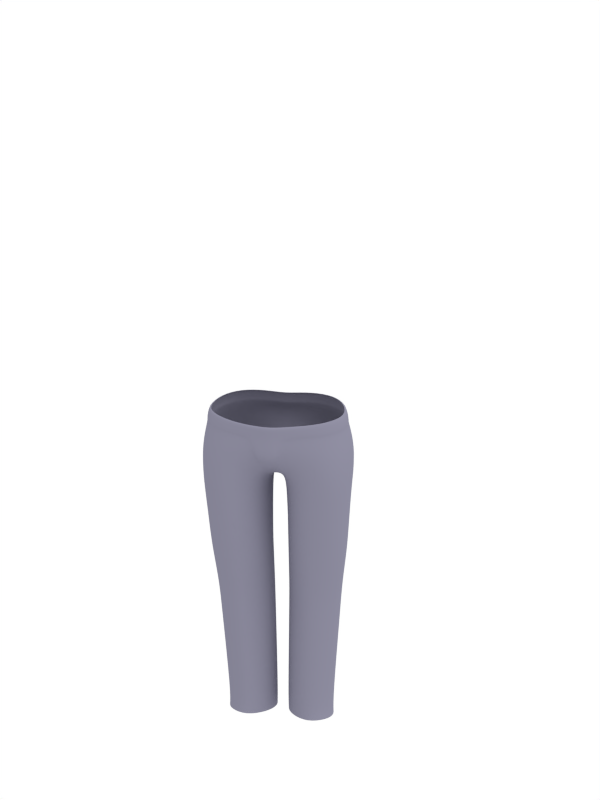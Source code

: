 # Source: harry.blend  (saved by Blender 2.72.0; exported with 4.5.12 LTS)
import bpy
from mathutils import Matrix  # noqa: F401  (used for matrix-valued properties, if any)

bpy.ops.wm.read_factory_settings(use_empty=True)
scene = bpy.context.scene
scene.name = 'Scene'

# ---- collections
col_collection_2 = bpy.data.collections.new('Collection 2'); scene.collection.children.link(col_collection_2)

# ---- materials (node trees are filled in below, after node groups)
mat_basemesh_002 = bpy.data.materials.new('basemesh.002')
mat_basemesh_002.alpha_threshold = 0.0
mat_basemesh_002.diffuse_color = (0.2289, 0.2239, 0.2963, 1.0)
mat_basemesh_002.roughness = 0.5
mat_basemesh_002.specular_intensity = 0.01
mat_basemesh_002.line_color = (0.0, 0.0, 0.0, 1.0)

# ---- material node trees

# ---- world
world_world = bpy.data.worlds.new('World'); scene.world = world_world
world_world.color = (1.0, 1.0, 1.0)
world_world.use_sun_shadow = False
world_world.sun_shadow_jitter_overblur = 0.0
world_world.cycles.sampling_method = 'MANUAL'
world_world.cycles.sample_map_resolution = 256
world_world.light_settings.distance = 100.0

# ---- cameras
cam_camera = bpy.data.cameras.new('Camera')
cam_camera.clip_end = 100.0
cam_camera.lens = 35.0
cam_camera.sensor_width = 32.0
cam_camera.sensor_height = 18.0
cam_camera.dof.focus_distance = 0.0
cam_camera.dof.aperture_fstop = 128.0

# ---- lights
light_spot = bpy.data.lights.new('Spot', 'SUN')
light_spot.transmission_factor = 0.0
light_spot.angle = 1.571
light_spot.energy = 1.0
light_spot.shadow_buffer_clip_start = 0.5
light_spot.shadow_soft_size = 1.0
light_spot.shadow_cascade_max_distance = 1000.0
light_spot.cycles.use_multiple_importance_sampling = False

# ---- meshes
me_cube_000 = bpy.data.meshes.new('Cube.000')
me_cube_000.from_pydata([(-0.4988, 0.3472, 0.5102), (0.4988, 0.3472, 0.5102), (-0.1255, 0.3345, 0.3005), (0.1255, 0.3345, 0.3005), (-0.4938, 0.3424, -0.6061), (0.4938, 0.3424, -0.6061), (-0.1194, 0.2852, -0.4443), (0.1194, 0.2852, -0.4443), (0.0, 0.3362, 0.2729), (0.0, 0.3131, -0.4272), (-0.7361, 0.3496, 0.3711), (0.7361, 0.3496, 0.3711), (-0.8081, 0.3451, -0.35), (0.8081, 0.3451, -0.35), (-0.8471, 0.348, 0.08261), (0.8471, 0.348, 0.08261), (-0.03765, 0.1029, -0.09402), (0.03765, 0.1029, -0.09402), (0.0, 0.1258, -0.088), (-0.1902, 0.04178, -0.4499), (0.1902, 0.04178, -0.4499), (-0.1375, 0.04411, 0.3015), (0.1375, 0.04411, 0.3015), (-0.7306, 0.04524, 0.3663), (0.7306, 0.04524, 0.3663), (-0.7317, 0.04379, -0.2832), (0.7317, 0.04379, -0.2832), (-0.4427, 0.04225, -0.5148), (0.4427, 0.04225, -0.5148), (-0.4727, 0.04429, 0.4731), (0.4727, 0.04429, 0.4731), (-0.05774, 0.04375, -0.1867), (0.05774, 0.04375, -0.1521), (-0.8376, 0.04509, 0.05682), (0.8376, 0.04509, 0.05682), (-0.4597, 0.9224, 0.3653), (0.4597, 0.9224, 0.3653), (-0.6633, 0.9416, 0.2232), (0.6633, 0.9416, 0.2232), (-0.2173, 0.9082, 0.44), (0.1339, 0.9082, 0.44), (0.0, 0.905, 0.4687), (-0.6703, 0.9636, -0.238), (0.6703, 0.9636, -0.238), (-0.4925, 0.977, -0.4081), (0.4925, 0.977, -0.4081), (-0.2228, 0.9774, -0.4349), (0.2228, 0.9774, -0.4349), (0.0, 0.9537, -0.4258), (-0.7316, 0.9467, 0.03524), (0.7316, 0.9467, 0.03524), (-0.1538, -0.6065, -0.4131), (0.1538, -0.6065, -0.4131), (-0.1636, -0.6077, 0.2172), (0.1636, -0.6077, 0.2172), (-0.6651, -0.6086, 0.2914), (0.6651, -0.6086, 0.2914), (-0.7284, -0.6069, -0.2822), (0.7284, -0.6069, -0.2822), (-0.4286, -0.6066, -0.4556), (0.4286, -0.6066, -0.4556), (-0.4355, -0.6087, 0.3606), (0.4355, -0.6087, 0.3606), (-0.06467, -0.6067, -0.08609), (0.06467, -0.6067, -0.08609), (-0.8087, -0.6077, 0.06616), (0.8087, -0.6077, 0.06616), (-0.4131, -1.266, 0.2602), (0.4131, -1.266, 0.2602), (-0.6255, -1.267, 0.1558), (0.6255, -1.267, 0.1558), (-0.1759, -1.267, 0.1049), (0.1759, -1.267, 0.1049), (-0.6348, -1.271, -0.3301), (0.6348, -1.271, -0.3301), (-0.4125, -1.272, -0.4637), (0.4125, -1.272, -0.4637), (-0.1281, -1.271, -0.3951), (0.1281, -1.271, -0.3951), (-0.7524, -1.269, -0.005575), (0.7524, -1.269, -0.005575), (-0.06123, -1.269, -0.1245), (0.06123, -1.269, -0.1245), (-0.4822, 0.5983, 0.4765), (0.4822, 0.5983, 0.4765), (-0.719, 0.6053, 0.3337), (0.719, 0.6053, 0.3337), (-0.1765, 0.6219, 0.4885), (0.09222, 0.6225, 0.4889), (-0.7749, 0.6248, -0.3323), (0.7749, 0.6248, -0.3323), (-0.4997, 0.6334, -0.5754), (0.4997, 0.6334, -0.5754), (-0.166, 0.6335, -0.6161), (0.166, 0.6335, -0.6161), (0.0, 0.6311, -0.6085), (-0.8256, 0.6117, 0.07933), (0.8256, 0.6117, 0.07933), (-0.4047, -1.563, 0.2434), (0.4047, -1.563, 0.2434), (-0.6111, -1.564, 0.1406), (0.6111, -1.564, 0.1406), (-0.6229, -1.569, -0.3381), (0.6229, -1.569, -0.3381), (-0.4038, -1.57, -0.4698), (0.4038, -1.57, -0.4698), (-0.7384, -1.566, -0.01771), (0.7384, -1.566, -0.01771), (-0.1235, -1.569, -0.4021), (0.1235, -1.569, -0.4021), (-0.05801, -1.566, -0.1345), (0.05801, -1.566, -0.1345), (-0.1689, -1.564, 0.09078), (0.1689, -1.564, 0.09078), (-0.1352, -2.791, 0.06722), (0.1352, -2.791, 0.06722), (-0.0449, -2.792, -0.1383), (0.0449, -2.792, -0.1383), (-0.6687, -2.791, -0.03187), (0.6687, -2.791, -0.03187), (-0.5413, -2.79, 0.1126), (0.5413, -2.79, 0.1126), (-0.3626, -2.789, 0.207), (0.3626, -2.789, 0.207), (-0.3619, -2.791, -0.4469), (0.3619, -2.791, -0.4469), (-0.1046, -2.791, -0.3844), (0.1046, -2.791, -0.3844), (-0.5632, -2.791, -0.3259), (0.5632, -2.791, -0.3259), (-0.5775, -2.933, 0.1542), (0.5775, -2.933, 0.1542), (-0.3679, -2.889, 0.2794), (0.3679, -2.889, 0.2794), (-0.3662, -3.182, -0.4868), (0.3662, -3.182, -0.4868), (-0.5977, -3.129, -0.3389), (0.5977, -3.129, -0.3389), (-0.6616, -2.998, -0.02789), (0.6616, -2.998, -0.02789), (-0.04816, -3.048, -0.1406), (0.04816, -3.048, -0.1406), (-0.1184, -3.155, -0.422), (0.1184, -3.155, -0.422), (-0.1523, -2.955, 0.1077), (0.1523, -2.955, 0.1077), (-0.6948, 0.8077, 0.2504), (0.6948, 0.8077, 0.2504), (-0.501, 0.8474, -0.4711), (0.501, 0.8474, -0.4711), (-0.2041, 0.782, 0.4422), (0.1206, 0.782, 0.4422), (-0.7079, 0.8306, -0.271), (0.7079, 0.8306, -0.271), (-0.473, 0.7966, 0.4012), (0.473, 0.7966, 0.4012), (-0.2041, 0.8443, -0.4925), (0.2041, 0.8443, -0.4925), (0.0, 0.8268, -0.4798), (-0.7696, 0.8147, 0.04035), (0.7696, 0.8147, 0.04035), (-0.1577, 0.6302, 0.5088), (0.07369, 0.6307, 0.5091), (0.0, 0.6228, 0.5177), (0.0, 0.7842, 0.4881), (0.0, 0.8981, 0.4989), (-0.1323, 0.5344, 0.4822), (0.07475, 0.5354, 0.483), (-0.01124, 0.5258, 0.4838), (-0.7058, 0.813, 0.2597), (0.7058, 0.813, 0.2597), (-0.7835, 0.8193, 0.04157), (0.7835, 0.8193, 0.04157), (-0.7198, 0.8358, -0.2777), (0.7198, 0.8358, -0.2777), (-0.2019, 0.8489, -0.5048), (0.2019, 0.8489, -0.5048), (0.0, 0.8275, -0.491), (-0.5057, 0.8537, -0.4834), (0.5057, 0.8537, -0.4834), (-0.1849, 0.7865, 0.4656), (0.1014, 0.7865, 0.4656), (-0.4789, 0.8, 0.4141), (0.4789, 0.8, 0.4141), (0.0, 0.9593, -0.4463), (-0.2006, 0.9021, 0.4708), (0.1172, 0.9021, 0.4708), (-0.4695, 0.9216, 0.3866), (0.4695, 0.9216, 0.3866), (-0.2213, 0.9814, -0.4581), (0.2213, 0.9814, -0.4581), (-0.6916, 0.9654, -0.2496), (0.6916, 0.9654, -0.2496), (-0.7559, 0.9474, 0.03664), (0.7559, 0.9474, 0.03664), (-0.6826, 0.9424, 0.2375), (0.6826, 0.9424, 0.2375), (-0.5029, 0.9804, -0.4297), (0.5029, 0.9804, -0.4297), (-0.4218, -0.8862, -0.459), (-0.1688, -0.8846, 0.17), (-0.6891, -0.8859, -0.3023), (-0.143, -0.8857, -0.4056), (-0.6485, -0.8852, 0.2344), (-0.7851, -0.8853, 0.03603), (-0.06323, -0.8847, -0.1022), (-0.4261, -0.8848, 0.3184), (0.4218, -0.8862, -0.459), (0.1688, -0.8846, 0.17), (0.6891, -0.8859, -0.3023), (0.143, -0.8857, -0.4056), (0.6485, -0.8852, 0.2344), (0.7851, -0.8853, 0.03603), (0.06323, -0.8847, -0.1022), (0.4261, -0.8848, 0.3184)], [], [(16, 18, 8, 2), (8, 18, 17, 3), (6, 9, 18, 16), (18, 9, 7, 17), (19, 27, 4, 6), (5, 28, 20, 7), (27, 25, 12, 4), (13, 26, 28, 5), (2, 0, 29, 21), (30, 1, 3, 22), (0, 10, 23, 29), (24, 11, 1, 30), (21, 31, 16, 2), (17, 32, 22, 3), (31, 19, 6, 16), (7, 20, 32, 17), (25, 33, 14, 12), (15, 34, 26, 13), (33, 23, 10, 14), (11, 24, 34, 15), (0, 83, 85, 10), (86, 84, 1, 11), (83, 0, 2, 87), (3, 1, 84, 88), (12, 89, 91, 4), (92, 90, 13, 5), (4, 91, 93, 6), (94, 92, 5, 7), (6, 93, 95, 9), (95, 94, 7, 9), (14, 96, 89, 12), (90, 97, 15, 13), (10, 85, 96, 14), (97, 86, 11, 15), (33, 25, 57, 65), (58, 26, 34, 66), (25, 27, 59, 57), (60, 28, 26, 58), (27, 19, 51, 59), (52, 20, 28, 60), (19, 31, 63, 51), (64, 32, 20, 52), (31, 21, 53, 63), (54, 22, 32, 64), (21, 29, 61, 53), (62, 30, 22, 54), (29, 23, 55, 61), (56, 24, 30, 62), (23, 33, 65, 55), (66, 34, 24, 56), (67, 69, 100, 98), (101, 70, 68, 99), (73, 75, 104, 102), (105, 76, 74, 103), (79, 73, 102, 106), (103, 74, 80, 107), (77, 81, 110, 108), (111, 82, 78, 109), (75, 77, 108, 104), (109, 78, 76, 105), (71, 67, 98, 112), (99, 68, 72, 113), (69, 79, 106, 100), (107, 80, 70, 101), (81, 71, 112, 110), (113, 72, 82, 111), (110, 112, 114, 116), (115, 113, 111, 117), (100, 106, 118, 120), (119, 107, 101, 121), (112, 98, 122, 114), (123, 99, 113, 115), (104, 108, 126, 124), (127, 109, 105, 125), (108, 110, 116, 126), (117, 111, 109, 127), (106, 102, 128, 118), (129, 103, 107, 119), (102, 104, 124, 128), (125, 105, 103, 129), (98, 100, 120, 122), (121, 101, 99, 123), (122, 120, 130, 132), (131, 121, 123, 133), (128, 124, 134, 136), (135, 125, 129, 137), (118, 128, 136, 138), (137, 129, 119, 139), (126, 116, 140, 142), (141, 117, 127, 143), (124, 126, 142, 134), (143, 127, 125, 135), (114, 122, 132, 144), (133, 123, 115, 145), (120, 118, 138, 130), (139, 119, 121, 131), (116, 114, 144, 140), (145, 115, 117, 141), (83, 154, 146, 85), (147, 155, 84, 86), (87, 150, 154, 83), (155, 151, 88, 84), (89, 152, 148, 91), (149, 153, 90, 92), (91, 148, 156, 93), (157, 149, 92, 94), (93, 156, 158, 95), (158, 157, 94, 95), (96, 159, 152, 89), (153, 160, 97, 90), (85, 146, 159, 96), (160, 147, 86, 97), (150, 87, 161, 180), (162, 88, 151, 181), (2, 8, 168, 166), (168, 8, 3, 167), (87, 2, 166, 161), (167, 3, 88, 162), (41, 39, 185, 165), (186, 40, 41, 165), (164, 165, 185, 180), (186, 165, 164, 181), (163, 164, 180, 161), (181, 164, 163, 162), (168, 163, 161, 166), (162, 163, 168, 167), (159, 146, 169, 171), (170, 147, 160, 172), (152, 159, 171, 173), (172, 160, 153, 174), (158, 156, 175, 177), (176, 157, 158, 177), (156, 148, 178, 175), (179, 149, 157, 176), (148, 152, 173, 178), (174, 153, 149, 179), (154, 150, 180, 182), (181, 151, 155, 183), (146, 154, 182, 169), (183, 155, 147, 170), (39, 35, 187, 185), (188, 36, 40, 186), (46, 48, 184, 189), (184, 48, 47, 190), (49, 42, 191, 193), (192, 43, 50, 194), (37, 49, 193, 195), (194, 50, 38, 196), (42, 44, 197, 191), (198, 45, 43, 192), (44, 46, 189, 197), (190, 47, 45, 198), (35, 37, 195, 187), (196, 38, 36, 188), (169, 195, 193, 171), (194, 196, 170, 172), (171, 193, 191, 173), (192, 194, 172, 174), (175, 189, 184, 177), (184, 190, 176, 177), (178, 197, 189, 175), (190, 198, 179, 176), (173, 191, 197, 178), (198, 192, 174, 179), (180, 185, 187, 182), (188, 186, 181, 183), (182, 187, 195, 169), (196, 188, 183, 170), (53, 200, 205, 63), (200, 71, 81, 205), (61, 206, 200, 53), (206, 67, 71, 200), (55, 203, 206, 61), (203, 69, 67, 206), (65, 204, 203, 55), (204, 79, 69, 203), (57, 201, 204, 65), (201, 73, 79, 204), (59, 199, 201, 57), (199, 75, 73, 201), (51, 202, 199, 59), (202, 77, 75, 199), (63, 205, 202, 51), (205, 81, 77, 202), (72, 208, 213, 82), (208, 54, 64, 213), (68, 214, 208, 72), (214, 62, 54, 208), (70, 211, 214, 68), (211, 56, 62, 214), (80, 212, 211, 70), (212, 66, 56, 211), (74, 209, 212, 80), (209, 58, 66, 212), (76, 207, 209, 74), (207, 60, 58, 209), (78, 210, 207, 76), (210, 52, 60, 207), (82, 213, 210, 78), (213, 64, 52, 210)])
me_cube_000.polygons.foreach_set('use_smooth', [True] * 200)
_uv = me_cube_000.uv_layers.new(name='basemesh_male_uvs')
_uv.uv.foreach_set('vector', [0.3051, 0.4527, 0.3121, 0.4606, 0.3121, 0.5135, 0.2984, 0.5158, 0.3121, 0.5135, 0.3121, 0.4606, 0.3051, 0.4527, 0.2984, 0.5158, 0.08111, 0.5609, 0.06152, 0.5743, 0.025, 0.5632, 0.03526, 0.5583, 0.025, 0.5632, 0.06152, 0.5743, 0.08111, 0.5609, 0.03526, 0.5583, 0.3208, 0.09827, 0.2807, 0.08705, 0.2836, 0.05526, 0.3273, 0.05543, 0.2836, 0.05526, 0.2807, 0.08705, 0.3208, 0.09827, 0.3273, 0.05543, 0.2807, 0.08705, 0.234, 0.08747, 0.2372, 0.06023, 0.2836, 0.05526, 0.2372, 0.06023, 0.234, 0.08747, 0.2807, 0.08705, 0.2836, 0.05526, 0.0829, 0.06781, 0.1255, 0.04107, 0.1258, 0.09509, 0.08167, 0.107, 0.1258, 0.09509, 0.1255, 0.04107, 0.0829, 0.06781, 0.08167, 0.107, 0.1255, 0.04107, 0.155, 0.03148, 0.1588, 0.08687, 0.1258, 0.09509, 0.1588, 0.08687, 0.155, 0.03148, 0.1255, 0.04107, 0.1258, 0.09509, 0.08167, 0.107, 0.02618, 0.1248, 0.01494, 0.09455, 0.0829, 0.06781, 0.01494, 0.09455, 0.02618, 0.1248, 0.08167, 0.107, 0.0829, 0.06781, 0.3502, 0.129, 0.3208, 0.09827, 0.3273, 0.05543, 0.3569, 0.09721, 0.3273, 0.05543, 0.3208, 0.09827, 0.3502, 0.129, 0.3569, 0.09721, 0.234, 0.08747, 0.1911, 0.08032, 0.1892, 0.03148, 0.2372, 0.06023, 0.1892, 0.03148, 0.1911, 0.08032, 0.234, 0.08747, 0.2372, 0.06023, 0.1911, 0.08032, 0.1588, 0.08687, 0.155, 0.03148, 0.1892, 0.03148, 0.155, 0.03148, 0.1588, 0.08687, 0.1911, 0.08032, 0.1892, 0.03148, 0.2571, 0.537, 0.2592, 0.5567, 0.2319, 0.5683, 0.2302, 0.5458, 0.2319, 0.5683, 0.2592, 0.5567, 0.2571, 0.537, 0.2302, 0.5458, 0.2592, 0.5567, 0.2571, 0.537, 0.2984, 0.5158, 0.2946, 0.5312, 0.2984, 0.5158, 0.2571, 0.537, 0.2592, 0.5567, 0.2946, 0.5312, 0.1544, 0.522, 0.16, 0.556, 0.1228, 0.5617, 0.1125, 0.5356, 0.1228, 0.5617, 0.16, 0.556, 0.1544, 0.522, 0.1125, 0.5356, 0.1125, 0.5356, 0.1228, 0.5617, 0.09278, 0.5786, 0.08111, 0.5609, 0.09278, 0.5786, 0.1228, 0.5617, 0.1125, 0.5356, 0.08111, 0.5609, 0.08111, 0.5609, 0.09278, 0.5786, 0.07252, 0.5874, 0.06152, 0.5743, 0.07252, 0.5874, 0.09278, 0.5786, 0.08111, 0.5609, 0.06152, 0.5743, 0.1988, 0.5475, 0.2033, 0.5731, 0.16, 0.556, 0.1544, 0.522, 0.16, 0.556, 0.2033, 0.5731, 0.1988, 0.5475, 0.1544, 0.522, 0.2302, 0.5458, 0.2319, 0.5683, 0.2033, 0.5731, 0.1988, 0.5475, 0.2033, 0.5731, 0.2319, 0.5683, 0.2302, 0.5458, 0.1988, 0.5475, 0.0, 0.0, 1.0, 0.0, 1.0, 1.0, 0.0, 1.0, 1.0, 1.0, 1.0, 0.0, 0.0, 0.0, 0.0, 1.0, 0.0, 0.0, 1.0, 0.0, 1.0, 1.0, 0.0, 1.0, 1.0, 1.0, 1.0, 0.0, 0.0, 0.0, 0.0, 1.0, 0.0, 0.0, 1.0, 0.0, 1.0, 1.0, 0.0, 1.0, 1.0, 1.0, 1.0, 0.0, 0.0, 0.0, 0.0, 1.0, 0.0, 0.0, 1.0, 0.0, 1.0, 1.0, 0.0, 1.0, 1.0, 1.0, 1.0, 0.0, 0.0, 0.0, 0.0, 1.0, 0.0, 0.0, 1.0, 0.0, 1.0, 1.0, 0.0, 1.0, 1.0, 1.0, 1.0, 0.0, 0.0, 0.0, 0.0, 1.0, 0.0, 0.0, 1.0, 0.0, 1.0, 1.0, 0.0, 1.0, 1.0, 1.0, 1.0, 0.0, 0.0, 0.0, 0.0, 1.0, 0.0, 0.0, 1.0, 0.0, 1.0, 1.0, 0.0, 1.0, 1.0, 1.0, 1.0, 0.0, 0.0, 0.0, 0.0, 1.0, 0.0, 0.0, 1.0, 0.0, 1.0, 1.0, 0.0, 1.0, 1.0, 1.0, 1.0, 0.0, 0.0, 0.0, 0.0, 1.0, 0.0, 0.0, 1.0, 0.0, 1.0, 1.0, 0.0, 1.0, 1.0, 1.0, 1.0, 0.0, 0.0, 0.0, 0.0, 1.0, 0.0, 0.0, 1.0, 0.0, 1.0, 1.0, 0.0, 1.0, 1.0, 1.0, 1.0, 0.0, 0.0, 0.0, 0.0, 1.0, 0.0, 0.0, 1.0, 0.0, 1.0, 1.0, 0.0, 1.0, 1.0, 1.0, 1.0, 0.0, 0.0, 0.0, 0.0, 1.0, 0.0, 0.0, 1.0, 0.0, 1.0, 1.0, 0.0, 1.0, 1.0, 1.0, 1.0, 0.0, 0.0, 0.0, 0.0, 1.0, 0.0, 0.0, 1.0, 0.0, 1.0, 1.0, 0.0, 1.0, 1.0, 1.0, 1.0, 0.0, 0.0, 0.0, 0.0, 1.0, 0.0, 0.0, 1.0, 0.0, 1.0, 1.0, 0.0, 1.0, 1.0, 1.0, 1.0, 0.0, 0.0, 0.0, 0.0, 1.0, 0.0, 0.0, 1.0, 0.0, 1.0, 1.0, 0.0, 1.0, 1.0, 1.0, 1.0, 0.0, 0.0, 0.0, 0.0, 1.0, 0.0, 0.0, 1.0, 0.0, 1.0, 1.0, 0.0, 1.0, 1.0, 1.0, 1.0, 0.0, 0.0, 0.0, 0.0, 1.0, 0.0, 0.0, 1.0, 0.0, 1.0, 1.0, 0.0, 1.0, 1.0, 1.0, 1.0, 0.0, 0.0, 0.0, 0.0, 1.0, 0.0, 0.0, 1.0, 0.0, 1.0, 1.0, 0.0, 1.0, 1.0, 1.0, 1.0, 0.0, 0.0, 0.0, 0.0, 1.0, 0.0, 0.0, 1.0, 0.0, 1.0, 1.0, 0.0, 1.0, 1.0, 1.0, 1.0, 0.0, 0.0, 0.0, 0.0, 1.0, 0.0, 0.0, 1.0, 0.0, 1.0, 1.0, 0.0, 1.0, 1.0, 1.0, 1.0, 0.0, 0.0, 0.0, 0.0, 1.0, 0.0, 0.0, 1.0, 0.0, 1.0, 1.0, 0.0, 1.0, 1.0, 1.0, 1.0, 0.0, 0.0, 0.0, 0.0, 1.0, 0.0, 0.0, 1.0, 0.0, 1.0, 1.0, 0.0, 1.0, 1.0, 1.0, 1.0, 0.0, 0.0, 0.0, 0.0, 1.0, 0.0, 0.0, 1.0, 0.0, 1.0, 1.0, 0.0, 1.0, 1.0, 1.0, 1.0, 0.0, 0.0, 0.0, 0.0, 1.0, 0.0, 0.0, 1.0, 0.0, 1.0, 1.0, 0.0, 1.0, 1.0, 1.0, 1.0, 0.0, 0.0, 0.0, 0.0, 1.0, 0.0, 0.0, 1.0, 0.0, 1.0, 1.0, 0.0, 1.0, 1.0, 1.0, 1.0, 0.0, 0.0, 0.0, 0.0, 1.0, 0.0, 0.0, 1.0, 0.0, 1.0, 1.0, 0.0, 1.0, 1.0, 1.0, 1.0, 0.0, 0.0, 0.0, 0.0, 1.0, 0.0, 0.0, 1.0, 0.0, 1.0, 1.0, 0.0, 1.0, 1.0, 1.0, 1.0, 0.0, 0.0, 0.0, 0.0, 1.0, 0.0, 0.0, 1.0, 0.0, 1.0, 1.0, 0.0, 1.0, 1.0, 1.0, 1.0, 0.0, 0.0, 0.0, 0.0, 1.0, 0.0, 0.0, 1.0, 0.0, 1.0, 1.0, 0.0, 1.0, 1.0, 1.0, 1.0, 0.0, 0.0, 0.0, 0.0, 1.0, 0.0, 0.0, 1.0, 0.0, 1.0, 1.0, 0.0, 1.0, 1.0, 1.0, 1.0, 0.0, 0.0, 0.0, 0.0, 1.0, 0.0, 0.0, 1.0, 0.0, 1.0, 1.0, 0.0, 1.0, 1.0, 1.0, 1.0, 0.0, 0.0, 0.0, 0.0, 1.0, 0.0, 0.0, 1.0, 0.0, 1.0, 1.0, 0.0, 1.0, 1.0, 1.0, 1.0, 0.0, 0.0, 0.0, 0.0, 1.0, 0.2592, 0.5567, 0.2602, 0.5665, 0.2327, 0.5796, 0.2319, 0.5683, 0.2327, 0.5796, 0.2602, 0.5665, 0.2592, 0.5567, 0.2319, 0.5683, 0.2946, 0.5312, 0.2928, 0.5389, 0.2602, 0.5665, 0.2592, 0.5567, 0.2602, 0.5665, 0.2928, 0.5389, 0.2946, 0.5312, 0.2592, 0.5567, 0.16, 0.556, 0.1628, 0.573, 0.128, 0.5747, 0.1228, 0.5617, 0.128, 0.5747, 0.1628, 0.573, 0.16, 0.556, 0.1228, 0.5617, 0.1228, 0.5617, 0.128, 0.5747, 0.09862, 0.5875, 0.09278, 0.5786, 0.09862, 0.5875, 0.128, 0.5747, 0.1228, 0.5617, 0.09278, 0.5786, 0.09278, 0.5786, 0.09862, 0.5875, 0.07802, 0.594, 0.07252, 0.5874, 0.07802, 0.594, 0.09862, 0.5875, 0.09278, 0.5786, 0.07252, 0.5874, 0.2033, 0.5731, 0.2055, 0.5859, 0.1628, 0.573, 0.16, 0.556, 0.1628, 0.573, 0.2055, 0.5859, 0.2033, 0.5731, 0.16, 0.556, 0.2319, 0.5683, 0.2327, 0.5796, 0.2055, 0.5859, 0.2033, 0.5731, 0.2055, 0.5859, 0.2327, 0.5796, 0.2319, 0.5683, 0.2033, 0.5731, 0.3121, 0.526, 0.3121, 0.5322, 0.2928, 0.5389, 0.2946, 0.5312, 0.2928, 0.5389, 0.3121, 0.5322, 0.3121, 0.526, 0.2946, 0.5312, 0.3121, 0.5135, 0.3121, 0.526, 0.2946, 0.5312, 0.2984, 0.5158, 0.2946, 0.5312, 0.3121, 0.526, 0.3121, 0.5135, 0.2984, 0.5158, 0.3121, 0.5135, 0.3121, 0.526, 0.2946, 0.5312, 0.2984, 0.5158, 0.2946, 0.5312, 0.3121, 0.526, 0.3121, 0.5135, 0.2984, 0.5158, 0.3121, 0.5322, 0.3121, 0.5385, 0.2909, 0.5466, 0.2928, 0.5389, 0.2909, 0.5466, 0.3121, 0.5385, 0.3121, 0.5322, 0.2928, 0.5389, 0.3121, 0.5322, 0.3121, 0.5385, 0.2909, 0.5466, 0.2928, 0.5389, 0.2909, 0.5466, 0.3121, 0.5385, 0.3121, 0.5322, 0.2928, 0.5389, 0.3121, 0.526, 0.3121, 0.5322, 0.2928, 0.5389, 0.2946, 0.5312, 0.2928, 0.5389, 0.3121, 0.5322, 0.3121, 0.526, 0.2946, 0.5312, 0.3121, 0.5135, 0.3121, 0.526, 0.2946, 0.5312, 0.2984, 0.5158, 0.2946, 0.5312, 0.3121, 0.526, 0.3121, 0.5135, 0.2984, 0.5158, 0.2327, 0.5796, 0.2336, 0.5909, 0.2077, 0.5987, 0.2055, 0.5859, 0.2077, 0.5987, 0.2336, 0.5909, 0.2327, 0.5796, 0.2055, 0.5859, 0.2055, 0.5859, 0.2077, 0.5987, 0.1656, 0.59, 0.1628, 0.573, 0.1656, 0.59, 0.2077, 0.5987, 0.2055, 0.5859, 0.1628, 0.573, 0.09862, 0.5875, 0.1045, 0.5963, 0.08352, 0.6006, 0.07802, 0.594, 0.08352, 0.6006, 0.1045, 0.5963, 0.09862, 0.5875, 0.07802, 0.594, 0.128, 0.5747, 0.1332, 0.5877, 0.1045, 0.5963, 0.09862, 0.5875, 0.1045, 0.5963, 0.1332, 0.5877, 0.128, 0.5747, 0.09862, 0.5875, 0.1628, 0.573, 0.1656, 0.59, 0.1332, 0.5877, 0.128, 0.5747, 0.1332, 0.5877, 0.1656, 0.59, 0.1628, 0.573, 0.128, 0.5747, 0.2928, 0.5389, 0.2909, 0.5466, 0.2612, 0.5764, 0.2602, 0.5665, 0.2612, 0.5764, 0.2909, 0.5466, 0.2928, 0.5389, 0.2602, 0.5665, 0.2602, 0.5665, 0.2612, 0.5764, 0.2336, 0.5909, 0.2327, 0.5796, 0.2336, 0.5909, 0.2612, 0.5764, 0.2602, 0.5665, 0.2327, 0.5796, 0.2928, 0.5389, 0.2909, 0.5466, 0.2612, 0.5764, 0.2602, 0.5665, 0.2612, 0.5764, 0.2909, 0.5466, 0.2928, 0.5389, 0.2602, 0.5665, 0.09862, 0.5875, 0.1045, 0.5963, 0.08352, 0.6006, 0.07802, 0.594, 0.08352, 0.6006, 0.1045, 0.5963, 0.09862, 0.5875, 0.07802, 0.594, 0.2055, 0.5859, 0.2077, 0.5987, 0.1656, 0.59, 0.1628, 0.573, 0.1656, 0.59, 0.2077, 0.5987, 0.2055, 0.5859, 0.1628, 0.573, 0.2327, 0.5796, 0.2336, 0.5909, 0.2077, 0.5987, 0.2055, 0.5859, 0.2077, 0.5987, 0.2336, 0.5909, 0.2327, 0.5796, 0.2055, 0.5859, 0.1628, 0.573, 0.1656, 0.59, 0.1332, 0.5877, 0.128, 0.5747, 0.1332, 0.5877, 0.1656, 0.59, 0.1628, 0.573, 0.128, 0.5747, 0.128, 0.5747, 0.1332, 0.5877, 0.1045, 0.5963, 0.09862, 0.5875, 0.1045, 0.5963, 0.1332, 0.5877, 0.128, 0.5747, 0.09862, 0.5875, 0.2602, 0.5665, 0.2612, 0.5764, 0.2336, 0.5909, 0.2327, 0.5796, 0.2336, 0.5909, 0.2612, 0.5764, 0.2602, 0.5665, 0.2327, 0.5796, 0.2327, 0.5796, 0.2336, 0.5909, 0.2077, 0.5987, 0.2055, 0.5859, 0.2077, 0.5987, 0.2336, 0.5909, 0.2327, 0.5796, 0.2055, 0.5859, 0.2055, 0.5859, 0.2077, 0.5987, 0.1656, 0.59, 0.1628, 0.573, 0.1656, 0.59, 0.2077, 0.5987, 0.2055, 0.5859, 0.1628, 0.573, 0.09862, 0.5875, 0.1045, 0.5963, 0.08352, 0.6006, 0.07802, 0.594, 0.08352, 0.6006, 0.1045, 0.5963, 0.09862, 0.5875, 0.07802, 0.594, 0.128, 0.5747, 0.1332, 0.5877, 0.1045, 0.5963, 0.09862, 0.5875, 0.1045, 0.5963, 0.1332, 0.5877, 0.128, 0.5747, 0.09862, 0.5875, 0.1628, 0.573, 0.1656, 0.59, 0.1332, 0.5877, 0.128, 0.5747, 0.1332, 0.5877, 0.1656, 0.59, 0.1628, 0.573, 0.128, 0.5747, 0.2928, 0.5389, 0.2909, 0.5466, 0.2612, 0.5764, 0.2602, 0.5665, 0.2612, 0.5764, 0.2909, 0.5466, 0.2928, 0.5389, 0.2602, 0.5665, 0.2602, 0.5665, 0.2612, 0.5764, 0.2336, 0.5909, 0.2327, 0.5796, 0.2336, 0.5909, 0.2612, 0.5764, 0.2602, 0.5665, 0.2327, 0.5796, 1.0, 0.0, 1.0, 0.5, 4.637e-09, 0.5, 0.0, 0.0, 1.0, 0.5, 1.0, 1.0, 0.0, 1.0, 4.637e-09, 0.5, 1.0, 0.0, 1.0, 0.5, -2.598e-08, 0.5, 0.0, 0.0, 1.0, 0.5, 1.0, 1.0, 0.0, 1.0, -2.598e-08, 0.5, 1.0, 0.0, 1.0, 0.5, 6.479e-08, 0.5, 0.0, 0.0, 1.0, 0.5, 1.0, 1.0, 0.0, 1.0, 6.479e-08, 0.5, 1.0, 0.0, 1.0, 0.5, 2.509e-08, 0.5, 0.0, 0.0, 1.0, 0.5, 1.0, 1.0, 0.0, 1.0, 2.509e-08, 0.5, 1.0, 0.0, 1.0, 0.5, 0.0, 0.5, 0.0, 0.0, 1.0, 0.5, 1.0, 1.0, 0.0, 1.0, 0.0, 0.5, 1.0, 0.0, 1.0, 0.5, -1.028e-07, 0.5, 0.0, 0.0, 1.0, 0.5, 1.0, 1.0, 0.0, 1.0, -1.028e-07, 0.5, 1.0, 0.0, 1.0, 0.5, 5.601e-08, 0.5, 0.0, 0.0, 1.0, 0.5, 1.0, 1.0, 0.0, 1.0, 5.601e-08, 0.5, 1.0, 0.0, 1.0, 0.5, -4.498e-08, 0.5, 0.0, 0.0, 1.0, 0.5, 1.0, 1.0, 0.0, 1.0, -4.498e-08, 0.5, 1.0, 1.0, 1.0, 0.5, 4.637e-09, 0.5, 0.0, 1.0, 1.0, 0.5, 1.0, 0.0, 0.0, 0.0, 4.637e-09, 0.5, 1.0, 1.0, 1.0, 0.5, -2.858e-08, 0.5, 0.0, 1.0, 1.0, 0.5, 1.0, 0.0, 0.0, 0.0, -2.858e-08, 0.5, 1.0, 1.0, 1.0, 0.5, 6.787e-08, 0.5, 0.0, 1.0, 1.0, 0.5, 1.0, 0.0, 0.0, 0.0, 6.787e-08, 0.5, 1.0, 1.0, 1.0, 0.5, 2.509e-08, 0.5, 0.0, 1.0, 1.0, 0.5, 1.0, 0.0, 0.0, 0.0, 2.509e-08, 0.5, 1.0, 1.0, 1.0, 0.5, -1.618e-08, 0.5, 0.0, 1.0, 1.0, 0.5, 1.0, 0.0, 0.0, 0.0, -1.618e-08, 0.5, 1.0, 1.0, 1.0, 0.5, -1.028e-07, 0.5, 0.0, 1.0, 1.0, 0.5, 1.0, 0.0, 0.0, 0.0, -1.028e-07, 0.5, 1.0, 1.0, 1.0, 0.5, 5.601e-08, 0.5, 0.0, 1.0, 1.0, 0.5, 1.0, 0.0, 0.0, 0.0, 5.601e-08, 0.5, 1.0, 1.0, 1.0, 0.5, -4.498e-08, 0.5, 0.0, 1.0, 1.0, 0.5, 1.0, 0.0, 0.0, 0.0, -4.498e-08, 0.5])
me_cube_000.materials.append(mat_basemesh_002)
me_cube_000.use_remesh_preserve_volume = False
me_cube_000.use_remesh_preserve_attributes = False
me_cube_000.use_mirror_x = True
me_cube_000.update()
arm_armature = bpy.data.armatures.new('Armature')  # bones are not reproduced

# ---- objects
ob_armature = bpy.data.objects.new('Armature', arm_armature)
ob_basemesh_male_001 = bpy.data.objects.new('basemesh_male.001', me_cube_000)
ob_spot = bpy.data.objects.new('Spot', light_spot)
ob_camera = bpy.data.objects.new('Camera', cam_camera)

# ---- transforms, parenting, visibility, modifiers, constraints
ob_armature.location = (0.0, 0.0, 0.0)
ob_armature.scale = (19.2, 19.2, 19.2)
ob_armature.show_in_front = True
ob_armature.lineart.crease_threshold = 0.0
ob_basemesh_male_001.parent = ob_armature
ob_basemesh_male_001.matrix_parent_inverse = Matrix(((0.05208, 0.0, 0.0, 0.0), (0.0, 0.05208, 0.0, 0.0), (0.0, 0.0, 0.05208, 0.0), (0.0, 0.0, 0.0, 1.0)))
ob_basemesh_male_001.location = (0.0, 0.0, 17.0)
ob_basemesh_male_001.rotation_euler = (1.571, -0.0, -0.0)
ob_basemesh_male_001.scale = (5.0, 5.0, 5.0)
ob_basemesh_male_001.lock_rotations_4d = False
ob_basemesh_male_001.empty_display_type = 'ARROWS'
ob_basemesh_male_001.lineart.crease_threshold = 0.0
ob_basemesh_male_001.use_mesh_mirror_x = True
_vg = ob_basemesh_male_001.vertex_groups.new(name='waistband')
_vg.add([35, 36, 37, 38, 39, 40, 41, 42, 43, 44, 45, 46, 47, 48, 49, 50, 146, 147, 148, 149, 150, 151, 152, 153, 154, 155, 156, 157, 158, 159, 160, 164, 165, 169, 170, 171, 172, 173, 174, 175, 176, 177, 178, 179, 180, 181, 182, 183, 184, 185, 186, 187, 188, 189, 190, 191, 192, 193, 194, 195, 196, 197, 198], 1.0, 'REPLACE')
_vg = ob_basemesh_male_001.vertex_groups.new(name='hips')
for _i, _w in zip([0, 1, 2, 3, 4, 5, 6, 7, 8, 9, 10, 11, 16, 17, 18, 19, 20, 21, 22, 29, 30, 31, 32, 35, 36, 37, 38, 39, 40, 41, 44, 45, 46, 47, 48, 49, 50, 83, 84, 85, 86, 87, 88, 91, 92, 93, 94, 95, 146, 147, 148, 149, 150, 151, 154, 155, 156, 157, 158, 159, 161, 162, 163, 164, 165, 166, 167, 168, 169, 170, 171, 175, 176, 177, 178, 179, 180, 181, 182, 183, 184, 185, 186, 187, 188, 189, 190, 193, 194, 195, 196, 197, 198], [0.1701, 0.1625, 0.684, 0.6888, 0.02144, 0.02158, 0.1213, 0.122, 0.7484, 0.2718, 0.05918, 0.05541, 0.183, 0.1843, 0.2866, 0.005907, 0.005589, 0.07954, 0.08088, 0.04558, 0.04117, 0.03591, 0.0354, 0.2081, 0.2002, 0.07743, 0.07221, 0.617, 0.6394, 0.7641, 0.04499, 0.04458, 0.1286, 0.1286, 0.3288, 0.01064, 0.006659, 0.2233, 0.2079, 0.07409, 0.06721, 0.6362, 0.6828, 0.03943, 0.03931, 0.1431, 0.1431, 0.3004, 0.07245, 0.06581, 0.03955, 0.03928, 0.5754, 0.6206, 0.2206, 0.2051, 0.1388, 0.1388, 0.3323, 0.00192, 0.7125, 0.7392, 0.7574, 0.7591, 0.7603, 0.7276, 0.7419, 0.7561, 0.07184, 0.0656, 0.003844, 0.1363, 0.1362, 0.3355, 0.04016, 0.03984, 0.6693, 0.707, 0.2161, 0.2015, 0.3331, 0.639, 0.6653, 0.2116, 0.1999, 0.1308, 0.1308, 0.008857, 0.004916, 0.07493, 0.06932, 0.04252, 0.04213]): _vg.add([_i], _w, 'REPLACE')
_vg = ob_basemesh_male_001.vertex_groups.new(name='spine')
_vg = ob_basemesh_male_001.vertex_groups.new(name='ribs')
_vg = ob_basemesh_male_001.vertex_groups.new(name='neck')
_vg = ob_basemesh_male_001.vertex_groups.new(name='head')
_vg = ob_basemesh_male_001.vertex_groups.new(name='shoulder.L')
_vg = ob_basemesh_male_001.vertex_groups.new(name='upper_arm.L')
_vg = ob_basemesh_male_001.vertex_groups.new(name='forearm.L')
_vg = ob_basemesh_male_001.vertex_groups.new(name='hand.L')
_vg = ob_basemesh_male_001.vertex_groups.new(name='palm.01.L')
_vg = ob_basemesh_male_001.vertex_groups.new(name='finger_index.01.L')
_vg = ob_basemesh_male_001.vertex_groups.new(name='finger_index.02.L')
_vg = ob_basemesh_male_001.vertex_groups.new(name='finger_index.03.L')
_vg = ob_basemesh_male_001.vertex_groups.new(name='thumb.01.L')
_vg = ob_basemesh_male_001.vertex_groups.new(name='thumb.02.L')
_vg = ob_basemesh_male_001.vertex_groups.new(name='thumb.03.L')
_vg = ob_basemesh_male_001.vertex_groups.new(name='palm.02.L')
_vg = ob_basemesh_male_001.vertex_groups.new(name='finger_middle.01.L')
_vg = ob_basemesh_male_001.vertex_groups.new(name='finger_middle.02.L')
_vg = ob_basemesh_male_001.vertex_groups.new(name='finger_middle.03.L')
_vg = ob_basemesh_male_001.vertex_groups.new(name='palm.03.L')
_vg = ob_basemesh_male_001.vertex_groups.new(name='finger_ring.01.L')
_vg = ob_basemesh_male_001.vertex_groups.new(name='finger_ring.02.L')
_vg = ob_basemesh_male_001.vertex_groups.new(name='finger_ring.03.L')
_vg = ob_basemesh_male_001.vertex_groups.new(name='palm.04.L')
_vg = ob_basemesh_male_001.vertex_groups.new(name='finger_pinky.01.L')
_vg = ob_basemesh_male_001.vertex_groups.new(name='finger_pinky.02.L')
_vg = ob_basemesh_male_001.vertex_groups.new(name='finger_pinky.03.L')
_vg = ob_basemesh_male_001.vertex_groups.new(name='shoulder.R')
_vg = ob_basemesh_male_001.vertex_groups.new(name='upper_arm.R')
_vg = ob_basemesh_male_001.vertex_groups.new(name='forearm.R')
_vg = ob_basemesh_male_001.vertex_groups.new(name='hand.R')
_vg = ob_basemesh_male_001.vertex_groups.new(name='palm.01.R')
_vg = ob_basemesh_male_001.vertex_groups.new(name='finger_index.01.R')
_vg = ob_basemesh_male_001.vertex_groups.new(name='finger_index.02.R')
_vg = ob_basemesh_male_001.vertex_groups.new(name='finger_index.03.R')
_vg = ob_basemesh_male_001.vertex_groups.new(name='thumb.01.R')
_vg = ob_basemesh_male_001.vertex_groups.new(name='thumb.02.R')
_vg = ob_basemesh_male_001.vertex_groups.new(name='thumb.03.R')
_vg = ob_basemesh_male_001.vertex_groups.new(name='palm.02.R')
_vg = ob_basemesh_male_001.vertex_groups.new(name='finger_middle.01.R')
_vg = ob_basemesh_male_001.vertex_groups.new(name='finger_middle.02.R')
_vg = ob_basemesh_male_001.vertex_groups.new(name='finger_middle.03.R')
_vg = ob_basemesh_male_001.vertex_groups.new(name='palm.03.R')
_vg = ob_basemesh_male_001.vertex_groups.new(name='finger_ring.01.R')
_vg = ob_basemesh_male_001.vertex_groups.new(name='finger_ring.02.R')
_vg = ob_basemesh_male_001.vertex_groups.new(name='finger_ring.03.R')
_vg = ob_basemesh_male_001.vertex_groups.new(name='palm.04.R')
_vg = ob_basemesh_male_001.vertex_groups.new(name='finger_pinky.01.R')
_vg = ob_basemesh_male_001.vertex_groups.new(name='finger_pinky.02.R')
_vg = ob_basemesh_male_001.vertex_groups.new(name='finger_pinky.03.R')
_vg = ob_basemesh_male_001.vertex_groups.new(name='thigh.L')
for _i, _w in zip([1, 2, 3, 4, 5, 6, 7, 8, 9, 11, 13, 15, 16, 17, 18, 19, 20, 22, 24, 26, 28, 30, 31, 32, 34, 36, 38, 39, 40, 41, 43, 44, 45, 46, 47, 48, 50, 52, 54, 56, 58, 60, 62, 64, 66, 68, 70, 72, 74, 76, 78, 80, 82, 84, 86, 87, 88, 90, 91, 92, 93, 94, 95, 97, 147, 148, 149, 150, 151, 153, 155, 156, 157, 158, 160, 161, 162, 163, 164, 165, 166, 167, 168, 170, 172, 174, 175, 176, 177, 178, 179, 180, 181, 183, 184, 185, 186, 188, 189, 190, 192, 194, 196, 197, 198, 207, 208, 209, 210, 211, 212, 213, 214], [0.8227, 0.05287, 0.2579, 0.03498, 0.9193, 0.1561, 0.7185, 0.126, 0.3627, 0.9374, 0.9761, 0.9778, 0.2095, 0.6044, 0.3556, 0.0162, 0.9312, 0.8968, 0.9691, 0.9828, 0.9645, 0.9419, 0.03589, 0.9104, 0.9828, 0.7842, 0.9203, 0.0366, 0.3131, 0.113, 0.9607, 0.04422, 0.9051, 0.1316, 0.7392, 0.3353, 0.9642, 0.9204, 0.952, 0.9345, 0.9253, 0.9191, 0.9411, 0.9425, 0.9295, 0.0413, 0.05523, 0.02097, 0.06158, 0.06472, 0.06162, 0.05956, 0.04526, 0.7748, 0.9258, 0.04784, 0.2613, 0.9715, 0.04801, 0.9053, 0.163, 0.6926, 0.3492, 0.9731, 0.9274, 0.04197, 0.9087, 0.0349, 0.33, 0.9684, 0.7787, 0.1448, 0.7157, 0.3335, 0.9701, 0.07247, 0.1732, 0.1174, 0.1172, 0.1163, 0.07838, 0.1695, 0.1176, 0.9275, 0.9687, 0.9664, 0.1404, 0.7228, 0.3319, 0.04119, 0.9089, 0.05208, 0.2329, 0.7825, 0.3332, 0.04392, 0.2824, 0.7845, 0.1339, 0.7347, 0.9626, 0.9654, 0.9234, 0.04213, 0.9073, 0.4919, 0.4865, 0.4934, 0.491, 0.4949, 0.4946, 0.4939, 0.4912]): _vg.add([_i], _w, 'REPLACE')
_vg = ob_basemesh_male_001.vertex_groups.new(name='shin.L')
for _i, _w in zip([52, 54, 56, 58, 60, 62, 64, 66, 68, 70, 72, 74, 76, 78, 80, 82, 99, 101, 103, 105, 107, 109, 111, 113, 115, 117, 119, 121, 123, 125, 127, 129, 131, 133, 135, 137, 139, 141, 143, 145, 207, 208, 209, 210, 211, 212, 213, 214], [0.07432, 0.03633, 0.06282, 0.07326, 0.07773, 0.05455, 0.05233, 0.06905, 0.954, 0.9445, 0.9642, 0.9382, 0.9349, 0.9379, 0.9402, 0.952, 0.9945, 0.994, 0.9956, 0.9952, 0.9942, 0.9949, 0.9955, 0.9958, 0.9191, 0.9437, 0.9244, 0.9049, 0.9005, 0.968, 0.9569, 0.9663, 0.3788, 0.4234, 0.5393, 0.5116, 0.3409, 0.5511, 0.5542, 0.4247, 0.5063, 0.5003, 0.5057, 0.5061, 0.5036, 0.5046, 0.5022, 0.5043]): _vg.add([_i], _w, 'REPLACE')
_vg = ob_basemesh_male_001.vertex_groups.new(name='foot.L')
for _i, _w in zip([115, 117, 119, 121, 123, 125, 127, 129, 131, 133, 135, 137, 139, 141, 143, 145], [0.08077, 0.05617, 0.07549, 0.09499, 0.09937, 0.01385, 0.03605, 0.01727, 0.6212, 0.5765, 0.4607, 0.4884, 0.659, 0.4489, 0.4458, 0.5753]): _vg.add([_i], _w, 'REPLACE')
_vg = ob_basemesh_male_001.vertex_groups.new(name='toe.L')
_vg = ob_basemesh_male_001.vertex_groups.new(name='thigh.R')
for _i, _w in zip([0, 2, 3, 4, 5, 6, 7, 8, 9, 10, 12, 14, 16, 17, 18, 19, 20, 21, 23, 25, 27, 29, 31, 32, 33, 35, 37, 39, 40, 41, 42, 44, 45, 46, 47, 48, 49, 51, 53, 55, 57, 59, 61, 63, 65, 67, 69, 71, 73, 75, 77, 79, 81, 83, 85, 87, 88, 89, 91, 92, 93, 94, 95, 96, 146, 148, 149, 150, 151, 152, 154, 156, 157, 158, 159, 161, 162, 163, 164, 165, 166, 167, 168, 169, 171, 173, 175, 176, 177, 178, 179, 180, 181, 182, 184, 185, 186, 187, 189, 190, 191, 193, 195, 197, 198, 199, 200, 201, 202, 203, 204, 205, 206], [0.8146, 0.2622, 0.05234, 0.9196, 0.03544, 0.7203, 0.1572, 0.1249, 0.3637, 0.9335, 0.9759, 0.9767, 0.6053, 0.2092, 0.3559, 0.9308, 0.01584, 0.8978, 0.9678, 0.9827, 0.9644, 0.9395, 0.9089, 0.03387, 0.9824, 0.7764, 0.915, 0.3398, 0.04459, 0.1229, 0.9602, 0.9049, 0.04429, 0.7392, 0.1317, 0.3354, 0.9622, 0.9202, 0.9522, 0.9344, 0.9253, 0.9191, 0.941, 0.9419, 0.9295, 0.04131, 0.05523, 0.02096, 0.06158, 0.06473, 0.06166, 0.05956, 0.04521, 0.759, 0.9187, 0.3146, 0.0556, 0.9712, 0.9053, 0.04822, 0.693, 0.1633, 0.3496, 0.9714, 0.9206, 0.9087, 0.04208, 0.3821, 0.04845, 0.9679, 0.7629, 0.7158, 0.145, 0.3337, 0.9682, 0.2148, 0.08742, 0.1251, 0.1237, 0.1233, 0.1936, 0.08824, 0.126, 0.9212, 0.9668, 0.9659, 0.7228, 0.1405, 0.3321, 0.9088, 0.04128, 0.2786, 0.05998, 0.7676, 0.3333, 0.3141, 0.05218, 0.7727, 0.7347, 0.134, 0.9621, 0.9635, 0.9178, 0.9072, 0.04221, 0.4919, 0.4866, 0.4934, 0.4909, 0.4948, 0.4945, 0.4936, 0.4912]): _vg.add([_i], _w, 'REPLACE')
_vg = ob_basemesh_male_001.vertex_groups.new(name='shin.R')
for _i, _w in zip([51, 53, 55, 57, 59, 61, 63, 65, 67, 69, 71, 73, 75, 77, 79, 81, 98, 100, 102, 104, 106, 108, 110, 112, 114, 116, 118, 120, 122, 124, 126, 128, 130, 132, 134, 136, 138, 140, 142, 144, 199, 200, 201, 202, 203, 204, 205, 206], [0.07441, 0.03594, 0.06281, 0.07327, 0.07775, 0.05452, 0.0528, 0.06905, 0.954, 0.9445, 0.9642, 0.9382, 0.9349, 0.9379, 0.9402, 0.952, 0.9945, 0.994, 0.9956, 0.9952, 0.9942, 0.9949, 0.9955, 0.9958, 0.9191, 0.9437, 0.9244, 0.9049, 0.9005, 0.968, 0.9569, 0.9663, 0.3788, 0.4234, 0.5393, 0.5116, 0.3409, 0.5511, 0.5542, 0.4247, 0.5063, 0.5001, 0.5057, 0.5061, 0.5036, 0.5046, 0.5024, 0.5043]): _vg.add([_i], _w, 'REPLACE')
_vg = ob_basemesh_male_001.vertex_groups.new(name='foot.R')
for _i, _w in zip([114, 116, 118, 120, 122, 124, 126, 128, 130, 132, 134, 136, 138, 140, 142, 144], [0.08077, 0.05617, 0.07549, 0.09499, 0.09937, 0.01385, 0.03605, 0.01727, 0.6212, 0.5765, 0.4607, 0.4884, 0.659, 0.4489, 0.4458, 0.5753]): _vg.add([_i], _w, 'REPLACE')
_vg = ob_basemesh_male_001.vertex_groups.new(name='toe.R')
_m = ob_basemesh_male_001.modifiers.new('Subsurf', 'SUBSURF')
_m.uv_smooth = 'PRESERVE_CORNERS'
_m.quality = 2
_m.show_only_control_edges = False
_m = ob_basemesh_male_001.modifiers.new('Collision', 'COLLISION')
_m = ob_basemesh_male_001.modifiers.new('Armature', 'ARMATURE')
_m.object = ob_armature
_m.use_bone_envelopes = True
ob_spot.location = (25.61, -48.28, 124.4)
ob_spot.rotation_euler = (5.688, -2.779e-07, -7.987)
ob_spot.lineart.crease_threshold = 0.0
ob_camera.location = (8.249, -42.43, 38.42)
ob_camera.rotation_euler = (1.211, -1.49e-08, 0.1648)
ob_camera.lineart.crease_threshold = 0.0

# ---- collection membership
col_collection_2.objects.link(ob_armature)
col_collection_2.objects.link(ob_basemesh_male_001)
col_collection_2.objects.link(ob_spot)
col_collection_2.objects.link(ob_camera)

# ---- scene / render settings (as saved in the file)
scene.camera = ob_camera
scene.frame_start = 1; scene.frame_end = 250; scene.frame_set(87)
scene.render.engine = 'BLENDER_EEVEE_NEXT'
scene.render.image_settings.color_mode = 'RGB'
scene.render.image_settings.compression = 90
scene.render.resolution_x = 600
scene.render.resolution_y = 800
scene.render.pixel_aspect_x = 100.0
scene.render.pixel_aspect_y = 100.0
scene.render.fps = 25
scene.render.dither_intensity = 0.0
scene.render.use_compositing = False
scene.render.use_sequencer = False
scene.render.bake_margin = 2
scene.render.bake_bias = 0.0
scene.render.use_stamp_time = False
scene.render.use_stamp_date = False
scene.render.use_stamp_frame = False
scene.render.use_stamp_camera = False
scene.render.use_stamp_scene = False
scene.render.use_stamp_filename = False
scene.render.use_stamp_render_time = False
scene.render.stamp_font_size = 0
scene.cycles.use_denoising = False
scene.cycles.samples = 10
scene.cycles.sampling_pattern = 'TABULATED_SOBOL'
scene.cycles.light_sampling_threshold = 0.0
scene.cycles.use_adaptive_sampling = False
scene.cycles.use_light_tree = False
scene.cycles.blur_glossy = 0.0
scene.cycles.volume_bounces = 1
scene.cycles.pixel_filter_type = 'GAUSSIAN'
scene.cycles.sample_clamp_indirect = 0.0
scene.view_settings.view_transform = 'Standard'
bpy.context.view_layer.update()
